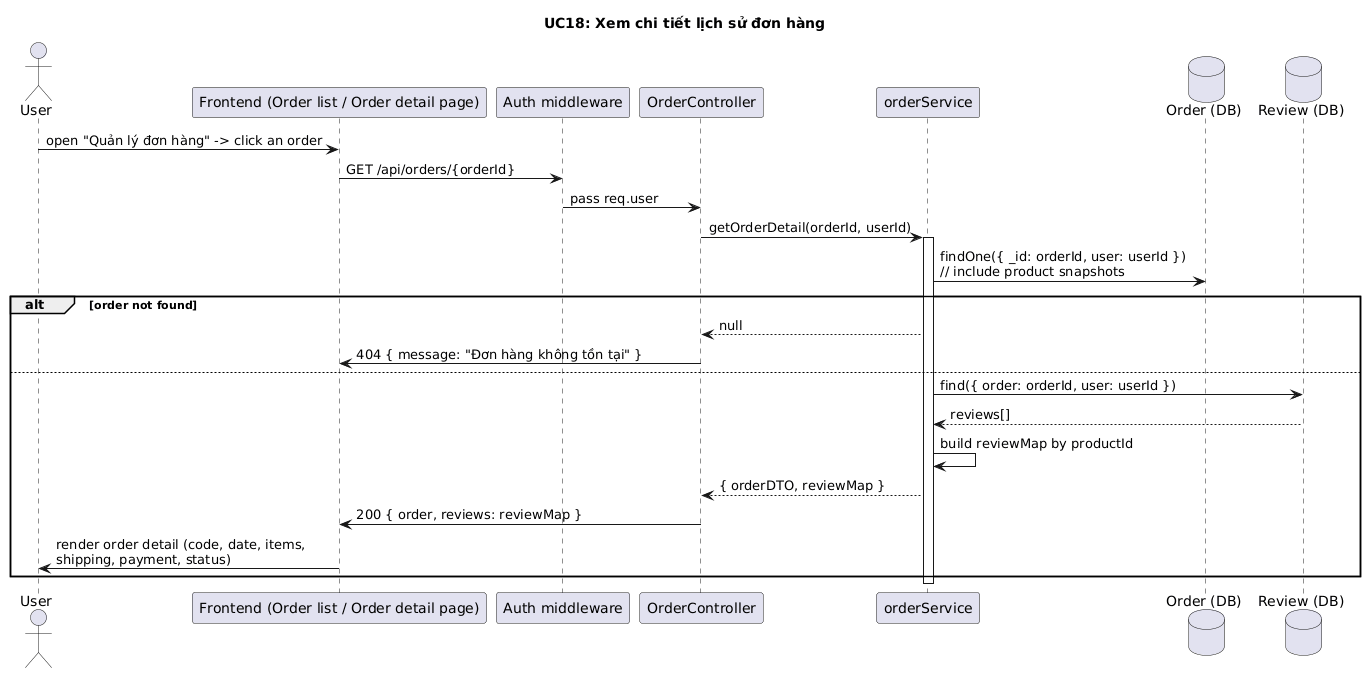

The diagram above was rendered by PlantUML. Its source (embedded in the PNG):
@startuml
title UC18: Xem chi tiết lịch sử đơn hàng

actor User
participant Frontend as "Frontend (Order list / Order detail page)"
participant Auth as "Auth middleware"
participant OrderController as "OrderController"
participant OrderService as "orderService"
database OrderDB as "Order (DB)"
database ReviewDB as "Review (DB)"

User -> Frontend: open "Quản lý đơn hàng" -> click an order
Frontend -> Auth: GET /api/orders/{orderId}
Auth -> OrderController: pass req.user
OrderController -> OrderService: getOrderDetail(orderId, userId)
activate OrderService
OrderService -> OrderDB: findOne({ _id: orderId, user: userId }) \n// include product snapshots
alt order not found
  OrderService --> OrderController: null
  OrderController -> Frontend: 404 { message: "Đơn hàng không tồn tại" }
else
  OrderService -> ReviewDB: find({ order: orderId, user: userId })
  ReviewDB --> OrderService: reviews[]
  OrderService -> OrderService: build reviewMap by productId
  OrderService --> OrderController: { orderDTO, reviewMap }
  OrderController -> Frontend: 200 { order, reviews: reviewMap }
  Frontend -> User: render order detail (code, date, items, \nshipping, payment, status)
end
deactivate OrderService
@enduml